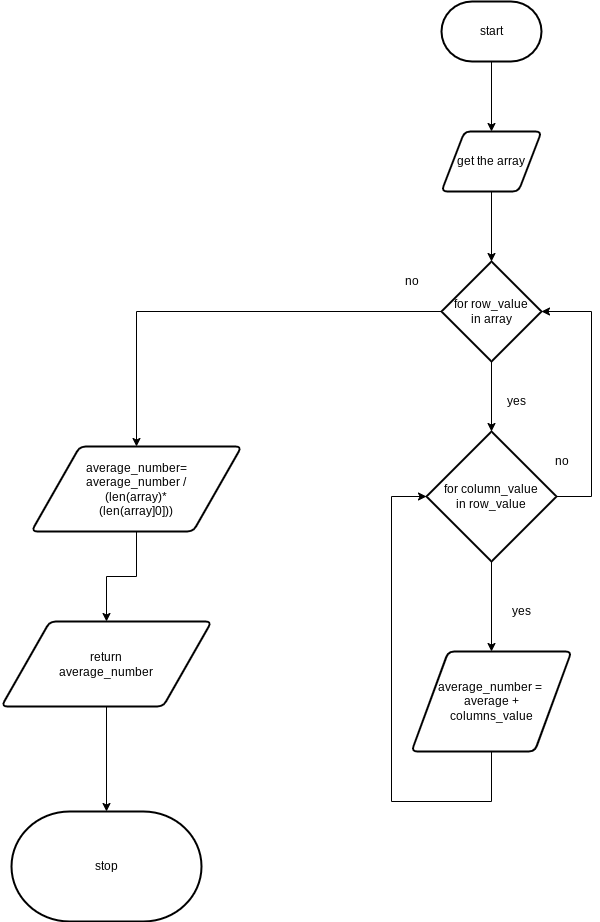

The diagram above was exported from draw.io. Its source (the exported page's mxGraphModel, read from the mxfile embedded in the PNG):
<mxGraphModel dx="1551" dy="561" grid="1" gridSize="10" guides="1" tooltips="1" connect="1" arrows="1" fold="1" page="1" pageScale="1" pageWidth="827" pageHeight="1169" math="0" shadow="0">
  <root>
    <mxCell id="0" />
    <mxCell id="1" parent="0" />
    <mxCell id="14" style="edgeStyle=orthogonalEdgeStyle;rounded=0;html=1;exitX=0.5;exitY=1;exitDx=0;exitDy=0;exitPerimeter=0;" edge="1" parent="1" source="2" target="3">
      <mxGeometry relative="1" as="geometry" />
    </mxCell>
    <mxCell id="2" value="start" style="strokeWidth=2;html=1;shape=mxgraph.flowchart.terminator;whiteSpace=wrap;" vertex="1" parent="1">
      <mxGeometry x="280" y="80" width="100" height="60" as="geometry" />
    </mxCell>
    <mxCell id="15" style="edgeStyle=orthogonalEdgeStyle;rounded=0;html=1;exitX=0.5;exitY=1;exitDx=0;exitDy=0;" edge="1" parent="1" source="3" target="4">
      <mxGeometry relative="1" as="geometry" />
    </mxCell>
    <mxCell id="3" value="get the array" style="shape=parallelogram;html=1;strokeWidth=2;perimeter=parallelogramPerimeter;whiteSpace=wrap;rounded=1;arcSize=12;size=0.23;" vertex="1" parent="1">
      <mxGeometry x="280" y="210" width="100" height="60" as="geometry" />
    </mxCell>
    <mxCell id="11" style="edgeStyle=orthogonalEdgeStyle;rounded=0;html=1;exitX=0.5;exitY=1;exitDx=0;exitDy=0;exitPerimeter=0;" edge="1" parent="1" source="4" target="5">
      <mxGeometry relative="1" as="geometry" />
    </mxCell>
    <mxCell id="19" style="edgeStyle=orthogonalEdgeStyle;rounded=0;html=1;exitX=0;exitY=0.5;exitDx=0;exitDy=0;exitPerimeter=0;entryX=0.5;entryY=0;entryDx=0;entryDy=0;" edge="1" parent="1" source="4" target="16">
      <mxGeometry relative="1" as="geometry" />
    </mxCell>
    <mxCell id="4" value="for row_value&lt;br&gt;in array" style="strokeWidth=2;html=1;shape=mxgraph.flowchart.decision;whiteSpace=wrap;" vertex="1" parent="1">
      <mxGeometry x="280" y="340" width="100" height="100" as="geometry" />
    </mxCell>
    <mxCell id="8" style="edgeStyle=orthogonalEdgeStyle;rounded=0;html=1;exitX=0.5;exitY=1;exitDx=0;exitDy=0;exitPerimeter=0;" edge="1" parent="1" source="5" target="6">
      <mxGeometry relative="1" as="geometry" />
    </mxCell>
    <mxCell id="12" style="edgeStyle=orthogonalEdgeStyle;rounded=0;html=1;exitX=1;exitY=0.5;exitDx=0;exitDy=0;exitPerimeter=0;entryX=1;entryY=0.5;entryDx=0;entryDy=0;entryPerimeter=0;" edge="1" parent="1" source="5" target="4">
      <mxGeometry relative="1" as="geometry">
        <Array as="points">
          <mxPoint x="430" y="575" />
          <mxPoint x="430" y="390" />
        </Array>
      </mxGeometry>
    </mxCell>
    <mxCell id="5" value="for column_value&lt;br&gt;in row_value" style="strokeWidth=2;html=1;shape=mxgraph.flowchart.decision;whiteSpace=wrap;" vertex="1" parent="1">
      <mxGeometry x="265" y="510" width="130" height="130" as="geometry" />
    </mxCell>
    <mxCell id="7" style="edgeStyle=orthogonalEdgeStyle;html=1;exitX=0.5;exitY=1;exitDx=0;exitDy=0;entryX=0;entryY=0.5;entryDx=0;entryDy=0;entryPerimeter=0;rounded=0;" edge="1" parent="1" source="6" target="5">
      <mxGeometry relative="1" as="geometry">
        <Array as="points">
          <mxPoint x="330" y="880" />
          <mxPoint x="230" y="880" />
          <mxPoint x="230" y="575" />
        </Array>
      </mxGeometry>
    </mxCell>
    <mxCell id="6" value="average_number =&amp;nbsp;&lt;br&gt;average +&lt;br&gt;columns_value" style="shape=parallelogram;html=1;strokeWidth=2;perimeter=parallelogramPerimeter;whiteSpace=wrap;rounded=1;arcSize=12;size=0.23;" vertex="1" parent="1">
      <mxGeometry x="250" y="730" width="160" height="100" as="geometry" />
    </mxCell>
    <mxCell id="9" value="yes" style="text;html=1;align=center;verticalAlign=middle;resizable=0;points=[];autosize=1;strokeColor=none;fillColor=none;" vertex="1" parent="1">
      <mxGeometry x="345" y="680" width="30" height="20" as="geometry" />
    </mxCell>
    <mxCell id="10" value="yes" style="text;html=1;align=center;verticalAlign=middle;resizable=0;points=[];autosize=1;strokeColor=none;fillColor=none;" vertex="1" parent="1">
      <mxGeometry x="340" y="470" width="30" height="20" as="geometry" />
    </mxCell>
    <mxCell id="13" value="no" style="text;html=1;align=center;verticalAlign=middle;resizable=0;points=[];autosize=1;strokeColor=none;fillColor=none;" vertex="1" parent="1">
      <mxGeometry x="385" y="530" width="30" height="20" as="geometry" />
    </mxCell>
    <mxCell id="20" style="edgeStyle=orthogonalEdgeStyle;rounded=0;html=1;exitX=0.5;exitY=1;exitDx=0;exitDy=0;" edge="1" parent="1" source="16" target="17">
      <mxGeometry relative="1" as="geometry" />
    </mxCell>
    <mxCell id="16" value="average_number=&lt;br&gt;average_number /&lt;br&gt;(len(array)*&lt;br&gt;(len(array]0]))" style="shape=parallelogram;html=1;strokeWidth=2;perimeter=parallelogramPerimeter;whiteSpace=wrap;rounded=1;arcSize=12;size=0.23;" vertex="1" parent="1">
      <mxGeometry x="-130" y="525" width="210" height="85" as="geometry" />
    </mxCell>
    <mxCell id="21" value="" style="edgeStyle=orthogonalEdgeStyle;rounded=0;html=1;" edge="1" parent="1" source="17" target="18">
      <mxGeometry relative="1" as="geometry" />
    </mxCell>
    <mxCell id="17" value="return&lt;br&gt;average_number&lt;br&gt;" style="shape=parallelogram;html=1;strokeWidth=2;perimeter=parallelogramPerimeter;whiteSpace=wrap;rounded=1;arcSize=12;size=0.23;" vertex="1" parent="1">
      <mxGeometry x="-160" y="700" width="210" height="85" as="geometry" />
    </mxCell>
    <mxCell id="18" value="stop" style="strokeWidth=2;html=1;shape=mxgraph.flowchart.terminator;whiteSpace=wrap;" vertex="1" parent="1">
      <mxGeometry x="-150" y="890" width="190" height="110" as="geometry" />
    </mxCell>
    <mxCell id="22" value="no" style="text;html=1;align=center;verticalAlign=middle;resizable=0;points=[];autosize=1;strokeColor=none;fillColor=none;" vertex="1" parent="1">
      <mxGeometry x="235" y="350" width="30" height="20" as="geometry" />
    </mxCell>
  </root>
</mxGraphModel>